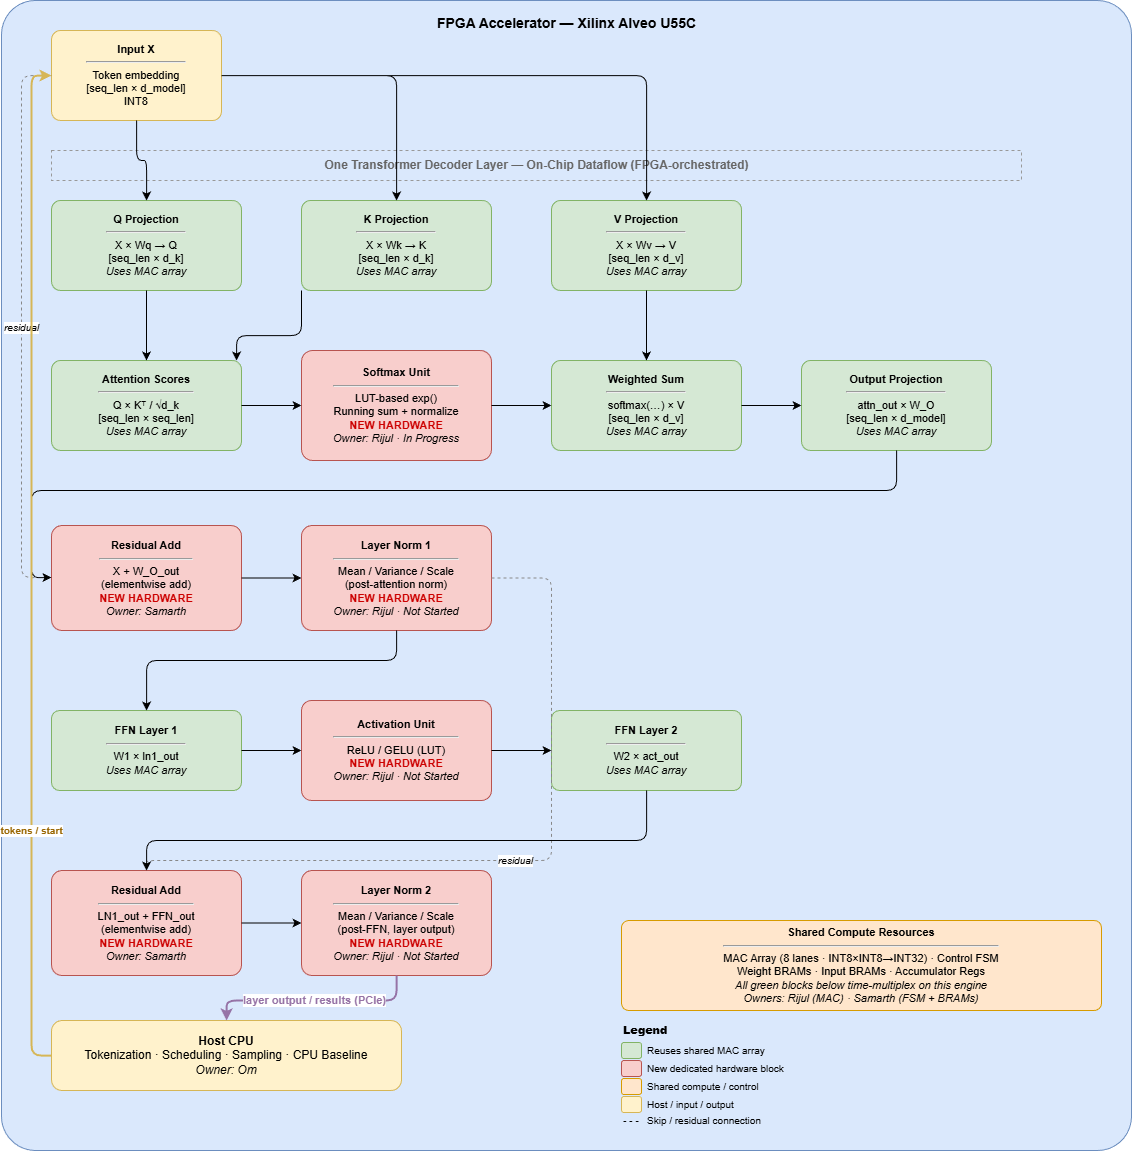

The diagram above was exported from draw.io. Its source (the exported page's mxGraphModel, read from the mxfile embedded in the PNG):
<mxGraphModel dx="982" dy="1416" grid="1" gridSize="10" guides="1" tooltips="1" connect="1" arrows="1" fold="1" page="1" pageScale="1" pageWidth="1654" pageHeight="1169" math="0" shadow="0">
  <root>
    <mxCell id="0" />
    <mxCell id="1" parent="0" />
    <mxCell id="2" value="FPGA Accelerator — Xilinx Alveo U55C" style="text;html=1;strokeColor=#6c8ebf;fillColor=#dae8fc;align=center;verticalAlign=top;spacingTop=8;fontSize=14;fontStyle=1;rounded=1;arcSize=3;" parent="1" vertex="1">
      <mxGeometry x="10" y="20" width="1130" height="1150" as="geometry" />
    </mxCell>
    <mxCell id="3" value="&lt;b&gt;Shared Compute Resources&lt;/b&gt;&lt;hr/&gt;MAC Array (8 lanes · INT8×INT8→INT32) · Control FSM&lt;br&gt;Weight BRAMs · Input BRAMs · Accumulator Regs&lt;br&gt;&lt;i&gt;All green blocks below time-multiplex on this engine&lt;/i&gt;&lt;br&gt;&lt;i&gt;Owners: Rijul (MAC) · Samarth (FSM + BRAMs)&lt;/i&gt;" style="html=1;rounded=1;whiteSpace=wrap;fillColor=#ffe6cc;strokeColor=#d79b00;fontSize=11;arcSize=8;" parent="1" vertex="1">
      <mxGeometry x="630" y="940" width="480" height="90" as="geometry" />
    </mxCell>
    <mxCell id="5" value="&lt;b&gt;Input X&lt;/b&gt;&lt;hr/&gt;Token embedding&lt;br&gt;[seq_len × d_model]&lt;br&gt;INT8" style="html=1;rounded=1;whiteSpace=wrap;fillColor=#fff2cc;strokeColor=#d6b656;fontSize=11;arcSize=10;" parent="1" vertex="1">
      <mxGeometry x="60" y="50" width="170" height="90" as="geometry" />
    </mxCell>
    <mxCell id="30" value="One Transformer Decoder Layer — On-Chip Dataflow (FPGA-orchestrated)" style="text;html=1;align=center;verticalAlign=middle;fillColor=none;strokeColor=#999999;fontSize=12;fontStyle=1;fontColor=#666666;rounded=0;strokeWidth=1;dashed=1;" parent="1" vertex="1">
      <mxGeometry x="60" y="170" width="970" height="30" as="geometry" />
    </mxCell>
    <mxCell id="40" value="&lt;b&gt;Q Projection&lt;/b&gt;&lt;hr/&gt;X × Wq → Q&lt;br&gt;[seq_len × d_k]&lt;br&gt;&lt;i&gt;Uses MAC array&lt;/i&gt;" style="html=1;rounded=1;whiteSpace=wrap;fillColor=#d5e8d4;strokeColor=#82b366;fontSize=11;arcSize=10;" parent="1" vertex="1">
      <mxGeometry x="60" y="220" width="190" height="90" as="geometry" />
    </mxCell>
    <mxCell id="41" value="&lt;b&gt;K Projection&lt;/b&gt;&lt;hr/&gt;X × Wk → K&lt;br&gt;[seq_len × d_k]&lt;br&gt;&lt;i&gt;Uses MAC array&lt;/i&gt;" style="html=1;rounded=1;whiteSpace=wrap;fillColor=#d5e8d4;strokeColor=#82b366;fontSize=11;arcSize=10;" parent="1" vertex="1">
      <mxGeometry x="310" y="220" width="190" height="90" as="geometry" />
    </mxCell>
    <mxCell id="42" value="&lt;b&gt;V Projection&lt;/b&gt;&lt;hr/&gt;X × Wv → V&lt;br&gt;[seq_len × d_v]&lt;br&gt;&lt;i&gt;Uses MAC array&lt;/i&gt;" style="html=1;rounded=1;whiteSpace=wrap;fillColor=#d5e8d4;strokeColor=#82b366;fontSize=11;arcSize=10;" parent="1" vertex="1">
      <mxGeometry x="560" y="220" width="190" height="90" as="geometry" />
    </mxCell>
    <mxCell id="43" value="&lt;b&gt;Attention Scores&lt;/b&gt;&lt;hr/&gt;Q × Kᵀ / √d_k&lt;br&gt;[seq_len × seq_len]&lt;br&gt;&lt;i&gt;Uses MAC array&lt;/i&gt;" style="html=1;rounded=1;whiteSpace=wrap;fillColor=#d5e8d4;strokeColor=#82b366;fontSize=11;arcSize=10;" parent="1" vertex="1">
      <mxGeometry x="60" y="380" width="190" height="90" as="geometry" />
    </mxCell>
    <mxCell id="44" value="&lt;b&gt;Softmax Unit&lt;/b&gt;&lt;hr/&gt;LUT-based exp()&lt;br&gt;Running sum + normalize&lt;br&gt;&lt;font color=&quot;#cc0000&quot;&gt;&lt;b&gt;NEW HARDWARE&lt;/b&gt;&lt;/font&gt;&lt;br&gt;&lt;i&gt;Owner: Rijul · In Progress&lt;/i&gt;" style="html=1;rounded=1;whiteSpace=wrap;fillColor=#f8cecc;strokeColor=#b85450;fontSize=11;arcSize=10;" parent="1" vertex="1">
      <mxGeometry x="310" y="370" width="190" height="110" as="geometry" />
    </mxCell>
    <mxCell id="45" value="&lt;b&gt;Weighted Sum&lt;/b&gt;&lt;hr/&gt;softmax(…) × V&lt;br&gt;[seq_len × d_v]&lt;br&gt;&lt;i&gt;Uses MAC array&lt;/i&gt;" style="html=1;rounded=1;whiteSpace=wrap;fillColor=#d5e8d4;strokeColor=#82b366;fontSize=11;arcSize=10;" parent="1" vertex="1">
      <mxGeometry x="560" y="380" width="190" height="90" as="geometry" />
    </mxCell>
    <mxCell id="46" value="&lt;b&gt;Output Projection&lt;/b&gt;&lt;hr/&gt;attn_out × W_O&lt;br&gt;[seq_len × d_model]&lt;br&gt;&lt;i&gt;Uses MAC array&lt;/i&gt;" style="html=1;rounded=1;whiteSpace=wrap;fillColor=#d5e8d4;strokeColor=#82b366;fontSize=11;arcSize=10;" parent="1" vertex="1">
      <mxGeometry x="810" y="380" width="190" height="90" as="geometry" />
    </mxCell>
    <mxCell id="80" value="&lt;b&gt;Residual Add&lt;/b&gt;&lt;hr/&gt;X + W_O_out&lt;br&gt;(elementwise add)&lt;br&gt;&lt;font color=&quot;#cc0000&quot;&gt;&lt;b&gt;NEW HARDWARE&lt;/b&gt;&lt;/font&gt;&lt;br&gt;&lt;i&gt;Owner: Samarth&lt;/i&gt;" style="html=1;rounded=1;whiteSpace=wrap;fillColor=#f8cecc;strokeColor=#b85450;fontSize=11;arcSize=10;" parent="1" vertex="1">
      <mxGeometry x="60" y="545" width="190" height="105" as="geometry" />
    </mxCell>
    <mxCell id="81" value="&lt;b&gt;Layer Norm 1&lt;/b&gt;&lt;hr/&gt;Mean / Variance / Scale&lt;br&gt;(post-attention norm)&lt;br&gt;&lt;font color=&quot;#cc0000&quot;&gt;&lt;b&gt;NEW HARDWARE&lt;/b&gt;&lt;/font&gt;&lt;br&gt;&lt;i&gt;Owner: Rijul · Not Started&lt;/i&gt;" style="html=1;rounded=1;whiteSpace=wrap;fillColor=#f8cecc;strokeColor=#b85450;fontSize=11;arcSize=10;" parent="1" vertex="1">
      <mxGeometry x="310" y="545" width="190" height="105" as="geometry" />
    </mxCell>
    <mxCell id="47" value="&lt;b&gt;FFN Layer 1&lt;/b&gt;&lt;hr/&gt;W1 × ln1_out&lt;br&gt;&lt;i&gt;Uses MAC array&lt;/i&gt;" style="html=1;rounded=1;whiteSpace=wrap;fillColor=#d5e8d4;strokeColor=#82b366;fontSize=11;arcSize=10;" parent="1" vertex="1">
      <mxGeometry x="60" y="730" width="190" height="80" as="geometry" />
    </mxCell>
    <mxCell id="48" value="&lt;b&gt;Activation Unit&lt;/b&gt;&lt;hr/&gt;ReLU / GELU (LUT)&lt;br&gt;&lt;font color=&quot;#cc0000&quot;&gt;&lt;b&gt;NEW HARDWARE&lt;/b&gt;&lt;/font&gt;&lt;br&gt;&lt;i&gt;Owner: Rijul · Not Started&lt;/i&gt;" style="html=1;rounded=1;whiteSpace=wrap;fillColor=#f8cecc;strokeColor=#b85450;fontSize=11;arcSize=10;" parent="1" vertex="1">
      <mxGeometry x="310" y="720" width="190" height="100" as="geometry" />
    </mxCell>
    <mxCell id="49" value="&lt;b&gt;FFN Layer 2&lt;/b&gt;&lt;hr/&gt;W2 × act_out&lt;br&gt;&lt;i&gt;Uses MAC array&lt;/i&gt;" style="html=1;rounded=1;whiteSpace=wrap;fillColor=#d5e8d4;strokeColor=#82b366;fontSize=11;arcSize=10;" parent="1" vertex="1">
      <mxGeometry x="560" y="730" width="190" height="80" as="geometry" />
    </mxCell>
    <mxCell id="82" value="&lt;b&gt;Residual Add&lt;/b&gt;&lt;hr/&gt;LN1_out + FFN_out&lt;br&gt;(elementwise add)&lt;br&gt;&lt;font color=&quot;#cc0000&quot;&gt;&lt;b&gt;NEW HARDWARE&lt;/b&gt;&lt;/font&gt;&lt;br&gt;&lt;i&gt;Owner: Samarth&lt;/i&gt;" style="html=1;rounded=1;whiteSpace=wrap;fillColor=#f8cecc;strokeColor=#b85450;fontSize=11;arcSize=10;" parent="1" vertex="1">
      <mxGeometry x="60" y="890" width="190" height="105" as="geometry" />
    </mxCell>
    <mxCell id="83" value="&lt;b&gt;Layer Norm 2&lt;/b&gt;&lt;hr/&gt;Mean / Variance / Scale&lt;br&gt;(post-FFN, layer output)&lt;br&gt;&lt;font color=&quot;#cc0000&quot;&gt;&lt;b&gt;NEW HARDWARE&lt;/b&gt;&lt;/font&gt;&lt;br&gt;&lt;i&gt;Owner: Rijul · Not Started&lt;/i&gt;" style="html=1;rounded=1;whiteSpace=wrap;fillColor=#f8cecc;strokeColor=#b85450;fontSize=11;arcSize=10;" parent="1" vertex="1">
      <mxGeometry x="310" y="890" width="190" height="105" as="geometry" />
    </mxCell>
    <mxCell id="60" value="&lt;b&gt;Host CPU&lt;/b&gt;&lt;br&gt;Tokenization · Scheduling · Sampling · CPU Baseline&lt;br&gt;&lt;i&gt;Owner: Om&lt;/i&gt;" style="html=1;rounded=1;whiteSpace=wrap;fillColor=#fff2cc;strokeColor=#d6b656;fontSize=12;arcSize=15;" parent="1" vertex="1">
      <mxGeometry x="60" y="1040" width="350" height="70" as="geometry" />
    </mxCell>
    <mxCell id="100" style="html=1;edgeStyle=orthogonalEdgeStyle;fontSize=10;" parent="1" source="5" target="40" edge="1">
      <mxGeometry relative="1" as="geometry" />
    </mxCell>
    <mxCell id="101" style="html=1;edgeStyle=orthogonalEdgeStyle;fontSize=10;" parent="1" source="5" target="41" edge="1">
      <mxGeometry relative="1" as="geometry" />
    </mxCell>
    <mxCell id="102" style="html=1;edgeStyle=orthogonalEdgeStyle;fontSize=10;" parent="1" source="5" target="42" edge="1">
      <mxGeometry relative="1" as="geometry" />
    </mxCell>
    <mxCell id="103" value="residual" style="html=1;edgeStyle=orthogonalEdgeStyle;fontSize=10;fontStyle=2;strokeColor=#888888;dashed=1;strokeWidth=1;" parent="1" source="5" target="80" edge="1">
      <mxGeometry relative="1" as="geometry">
        <Array as="points">
          <mxPoint x="30" y="95" />
          <mxPoint x="30" y="597" />
        </Array>
      </mxGeometry>
    </mxCell>
    <mxCell id="104" style="html=1;edgeStyle=orthogonalEdgeStyle;fontSize=10;" parent="1" source="40" target="43" edge="1">
      <mxGeometry relative="1" as="geometry" />
    </mxCell>
    <mxCell id="105" style="html=1;edgeStyle=orthogonalEdgeStyle;fontSize=10;" parent="1" source="41" target="43" edge="1">
      <mxGeometry relative="1" as="geometry">
        <Array as="points">
          <mxPoint x="310" y="355" />
          <mxPoint x="245" y="355" />
        </Array>
      </mxGeometry>
    </mxCell>
    <mxCell id="106" style="html=1;edgeStyle=orthogonalEdgeStyle;fontSize=10;" parent="1" source="42" target="45" edge="1">
      <mxGeometry relative="1" as="geometry" />
    </mxCell>
    <mxCell id="107" style="html=1;edgeStyle=orthogonalEdgeStyle;fontSize=10;" parent="1" source="43" target="44" edge="1">
      <mxGeometry relative="1" as="geometry" />
    </mxCell>
    <mxCell id="108" style="html=1;edgeStyle=orthogonalEdgeStyle;fontSize=10;" parent="1" source="44" target="45" edge="1">
      <mxGeometry relative="1" as="geometry" />
    </mxCell>
    <mxCell id="109" style="html=1;edgeStyle=orthogonalEdgeStyle;fontSize=10;" parent="1" source="45" target="46" edge="1">
      <mxGeometry relative="1" as="geometry" />
    </mxCell>
    <mxCell id="110" style="html=1;edgeStyle=orthogonalEdgeStyle;fontSize=10;" parent="1" source="46" target="80" edge="1">
      <mxGeometry relative="1" as="geometry">
        <Array as="points">
          <mxPoint x="905" y="510" />
          <mxPoint x="40" y="510" />
          <mxPoint x="40" y="597" />
        </Array>
      </mxGeometry>
    </mxCell>
    <mxCell id="111" style="html=1;edgeStyle=orthogonalEdgeStyle;fontSize=10;" parent="1" source="80" target="81" edge="1">
      <mxGeometry relative="1" as="geometry" />
    </mxCell>
    <mxCell id="112" style="html=1;edgeStyle=orthogonalEdgeStyle;fontSize=10;" parent="1" source="81" target="47" edge="1">
      <mxGeometry relative="1" as="geometry">
        <Array as="points">
          <mxPoint x="405" y="680" />
          <mxPoint x="155" y="680" />
        </Array>
      </mxGeometry>
    </mxCell>
    <mxCell id="113" value="residual" style="html=1;edgeStyle=orthogonalEdgeStyle;fontSize=10;fontStyle=2;strokeColor=#888888;dashed=1;strokeWidth=1;" parent="1" source="81" target="82" edge="1">
      <mxGeometry relative="1" as="geometry">
        <Array as="points">
          <mxPoint x="560" y="598" />
          <mxPoint x="560" y="880" />
          <mxPoint x="155" y="880" />
        </Array>
      </mxGeometry>
    </mxCell>
    <mxCell id="114" style="html=1;edgeStyle=orthogonalEdgeStyle;fontSize=10;" parent="1" source="47" target="48" edge="1">
      <mxGeometry relative="1" as="geometry" />
    </mxCell>
    <mxCell id="115" style="html=1;edgeStyle=orthogonalEdgeStyle;fontSize=10;" parent="1" source="48" target="49" edge="1">
      <mxGeometry relative="1" as="geometry" />
    </mxCell>
    <mxCell id="116" style="html=1;edgeStyle=orthogonalEdgeStyle;fontSize=10;" parent="1" source="49" target="82" edge="1">
      <mxGeometry relative="1" as="geometry">
        <Array as="points">
          <mxPoint x="655" y="860" />
          <mxPoint x="155" y="860" />
        </Array>
      </mxGeometry>
    </mxCell>
    <mxCell id="117" style="html=1;edgeStyle=orthogonalEdgeStyle;fontSize=10;" parent="1" source="82" target="83" edge="1">
      <mxGeometry relative="1" as="geometry" />
    </mxCell>
    <mxCell id="118" value="layer output / results (PCIe)" style="html=1;edgeStyle=orthogonalEdgeStyle;fontSize=11;fontStyle=1;strokeColor=#9673a6;fontColor=#9673a6;strokeWidth=2;" parent="1" source="83" target="60" edge="1">
      <mxGeometry relative="1" as="geometry">
        <Array as="points">
          <mxPoint x="405" y="1020" />
          <mxPoint x="235" y="1020" />
        </Array>
      </mxGeometry>
    </mxCell>
    <mxCell id="119" value="tokens / start" style="html=1;edgeStyle=orthogonalEdgeStyle;fontSize=10;fontStyle=1;strokeColor=#d6b656;fontColor=#996600;strokeWidth=2;" parent="1" source="60" target="5" edge="1">
      <mxGeometry x="-0.5196" relative="1" as="geometry">
        <Array as="points">
          <mxPoint x="40" y="1075" />
          <mxPoint x="40" y="95" />
        </Array>
        <mxPoint as="offset" />
      </mxGeometry>
    </mxCell>
    <mxCell id="70" value="&lt;b&gt;Legend&lt;/b&gt;" style="text;html=1;align=left;verticalAlign=middle;fillColor=none;strokeColor=none;fontSize=11;fontStyle=1;" parent="1" vertex="1">
      <mxGeometry x="630" y="1040" width="60" height="20" as="geometry" />
    </mxCell>
    <mxCell id="71" value="" style="rounded=1;whiteSpace=wrap;fillColor=#d5e8d4;strokeColor=#82b366;fontSize=10;" parent="1" vertex="1">
      <mxGeometry x="630" y="1062" width="20" height="16" as="geometry" />
    </mxCell>
    <mxCell id="72" value="Reuses shared MAC array" style="text;html=1;align=left;verticalAlign=middle;fillColor=none;strokeColor=none;fontSize=10;" parent="1" vertex="1">
      <mxGeometry x="654" y="1062" width="220" height="16" as="geometry" />
    </mxCell>
    <mxCell id="73" value="" style="rounded=1;whiteSpace=wrap;fillColor=#f8cecc;strokeColor=#b85450;fontSize=10;" parent="1" vertex="1">
      <mxGeometry x="630" y="1080" width="20" height="16" as="geometry" />
    </mxCell>
    <mxCell id="74" value="New dedicated hardware block" style="text;html=1;align=left;verticalAlign=middle;fillColor=none;strokeColor=none;fontSize=10;" parent="1" vertex="1">
      <mxGeometry x="654" y="1080" width="220" height="16" as="geometry" />
    </mxCell>
    <mxCell id="75" value="" style="rounded=1;whiteSpace=wrap;fillColor=#ffe6cc;strokeColor=#d79b00;fontSize=10;" parent="1" vertex="1">
      <mxGeometry x="630" y="1098" width="20" height="16" as="geometry" />
    </mxCell>
    <mxCell id="76" value="Shared compute / control" style="text;html=1;align=left;verticalAlign=middle;fillColor=none;strokeColor=none;fontSize=10;" parent="1" vertex="1">
      <mxGeometry x="654" y="1098" width="220" height="16" as="geometry" />
    </mxCell>
    <mxCell id="77" value="" style="rounded=1;whiteSpace=wrap;fillColor=#fff2cc;strokeColor=#d6b656;fontSize=10;" parent="1" vertex="1">
      <mxGeometry x="630" y="1116" width="20" height="16" as="geometry" />
    </mxCell>
    <mxCell id="78" value="Host / input / output" style="text;html=1;align=left;verticalAlign=middle;fillColor=none;strokeColor=none;fontSize=10;" parent="1" vertex="1">
      <mxGeometry x="654" y="1116" width="220" height="16" as="geometry" />
    </mxCell>
    <mxCell id="79" value="- - -" style="text;html=1;align=left;verticalAlign=middle;fillColor=none;strokeColor=none;fontSize=10;fontStyle=2;" parent="1" vertex="1">
      <mxGeometry x="630" y="1132" width="20" height="16" as="geometry" />
    </mxCell>
    <mxCell id="84" value="Skip / residual connection" style="text;html=1;align=left;verticalAlign=middle;fillColor=none;strokeColor=none;fontSize=10;" parent="1" vertex="1">
      <mxGeometry x="654" y="1132" width="220" height="16" as="geometry" />
    </mxCell>
  </root>
</mxGraphModel>